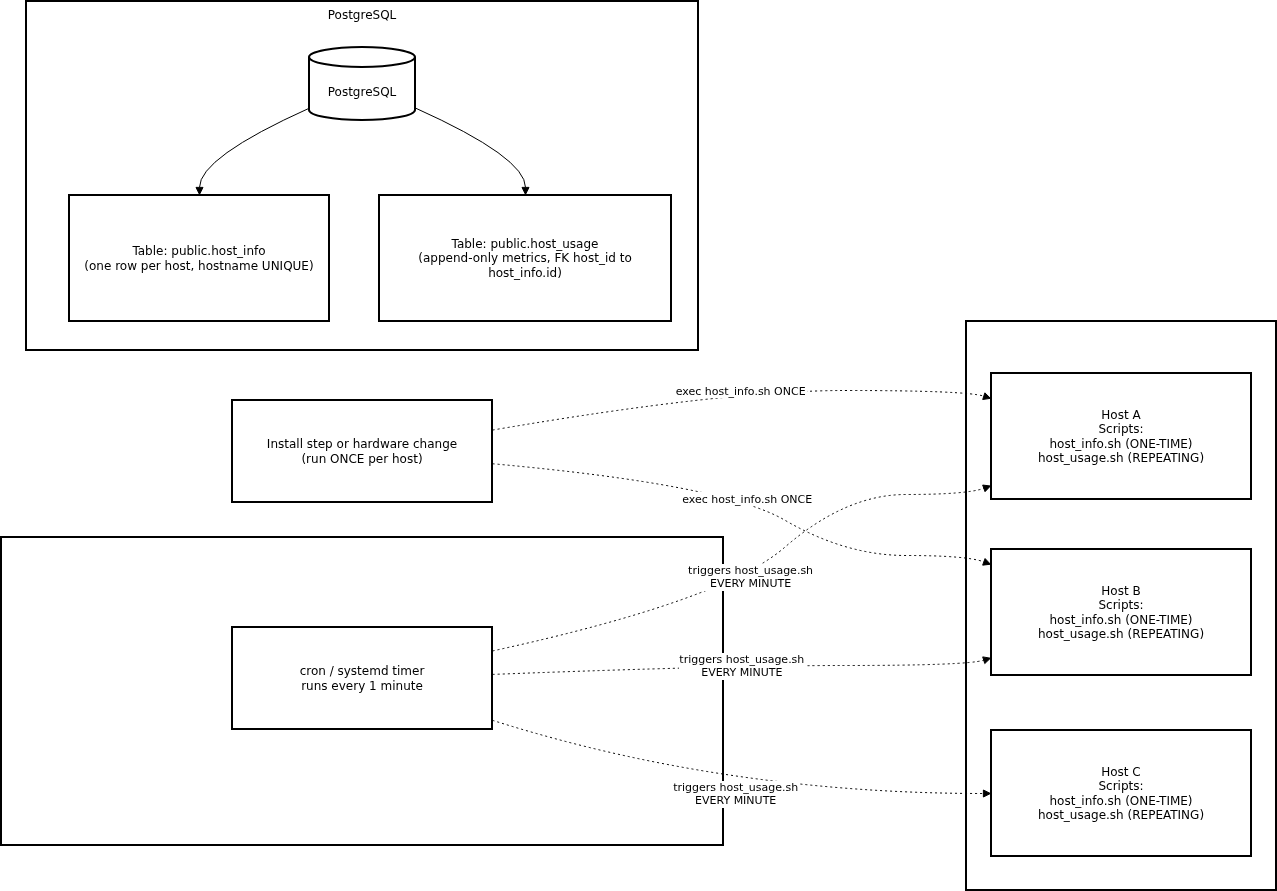

The diagram above was exported from draw.io. Its source (the exported page's mxGraphModel, read from the mxfile embedded in the PNG):
<mxGraphModel dx="1426" dy="798" grid="1" gridSize="10" guides="1" tooltips="1" connect="1" arrows="1" fold="1" page="1" pageScale="1" pageWidth="850" pageHeight="1100" math="0" shadow="0">
  <root>
    <mxCell id="0" />
    <mxCell id="1" parent="0" />
    <mxCell id="DEpURPpEMY223rSAM99X-19" value="PostgreSQL" style="whiteSpace=wrap;strokeWidth=2;verticalAlign=top;" vertex="1" parent="1">
      <mxGeometry x="95" y="930" width="672" height="349" as="geometry" />
    </mxCell>
    <mxCell id="DEpURPpEMY223rSAM99X-20" value="PostgreSQL" style="shape=cylinder3;boundedLbl=1;backgroundOutline=1;size=10;strokeWidth=2;whiteSpace=wrap;" vertex="1" parent="DEpURPpEMY223rSAM99X-19">
      <mxGeometry x="283" y="46" width="106" height="73" as="geometry" />
    </mxCell>
    <mxCell id="DEpURPpEMY223rSAM99X-21" value="Table: public.host_info&#10;(one row per host, hostname UNIQUE)" style="whiteSpace=wrap;strokeWidth=2;" vertex="1" parent="DEpURPpEMY223rSAM99X-19">
      <mxGeometry x="43" y="194" width="260" height="126" as="geometry" />
    </mxCell>
    <mxCell id="DEpURPpEMY223rSAM99X-22" value="Table: public.host_usage&#10;(append-only metrics, FK host_id to host_info.id)" style="whiteSpace=wrap;strokeWidth=2;" vertex="1" parent="DEpURPpEMY223rSAM99X-19">
      <mxGeometry x="353" y="194" width="292" height="126" as="geometry" />
    </mxCell>
    <mxCell id="DEpURPpEMY223rSAM99X-23" value="" style="curved=1;startArrow=none;endArrow=block;exitX=0;exitY=0.83;entryX=0.5;entryY=0;rounded=0;" edge="1" parent="DEpURPpEMY223rSAM99X-19" source="DEpURPpEMY223rSAM99X-20" target="DEpURPpEMY223rSAM99X-21">
      <mxGeometry relative="1" as="geometry">
        <Array as="points">
          <mxPoint x="173" y="156" />
        </Array>
      </mxGeometry>
    </mxCell>
    <mxCell id="DEpURPpEMY223rSAM99X-24" value="" style="curved=1;startArrow=none;endArrow=block;exitX=1;exitY=0.83;entryX=0.5;entryY=0;rounded=0;" edge="1" parent="DEpURPpEMY223rSAM99X-19" source="DEpURPpEMY223rSAM99X-20" target="DEpURPpEMY223rSAM99X-22">
      <mxGeometry relative="1" as="geometry">
        <Array as="points">
          <mxPoint x="499" y="156" />
        </Array>
      </mxGeometry>
    </mxCell>
    <mxCell id="DEpURPpEMY223rSAM99X-25" value="Linux Hosts (Fleet)" style="whiteSpace=wrap;strokeWidth=2;" vertex="1" parent="1">
      <mxGeometry x="1035" y="1250" width="310" height="569" as="geometry" />
    </mxCell>
    <mxCell id="DEpURPpEMY223rSAM99X-26" value="Per-Host Scheduler" style="whiteSpace=wrap;strokeWidth=2;" vertex="1" parent="1">
      <mxGeometry x="70" y="1466" width="722" height="308" as="geometry" />
    </mxCell>
    <mxCell id="DEpURPpEMY223rSAM99X-27" value="cron / systemd timer&#10;runs every 1 minute" style="whiteSpace=wrap;strokeWidth=2;" vertex="1" parent="1">
      <mxGeometry x="301" y="1556" width="260" height="102" as="geometry" />
    </mxCell>
    <mxCell id="DEpURPpEMY223rSAM99X-28" value="Host A&#10;Scripts:&#10; host_info.sh (ONE-TIME)&#10; host_usage.sh (REPEATING)" style="whiteSpace=wrap;strokeWidth=2;" vertex="1" parent="1">
      <mxGeometry x="1060" y="1302" width="260" height="126" as="geometry" />
    </mxCell>
    <mxCell id="DEpURPpEMY223rSAM99X-29" value="Host B&#10;Scripts:&#10; host_info.sh (ONE-TIME)&#10; host_usage.sh (REPEATING)" style="whiteSpace=wrap;strokeWidth=2;" vertex="1" parent="1">
      <mxGeometry x="1060" y="1478" width="260" height="126" as="geometry" />
    </mxCell>
    <mxCell id="DEpURPpEMY223rSAM99X-30" value="Host C&#10;Scripts:&#10; host_info.sh (ONE-TIME)&#10; host_usage.sh (REPEATING)" style="whiteSpace=wrap;strokeWidth=2;" vertex="1" parent="1">
      <mxGeometry x="1060" y="1659" width="260" height="126" as="geometry" />
    </mxCell>
    <mxCell id="DEpURPpEMY223rSAM99X-31" value="Install step or hardware change&#10;(run ONCE per host)" style="whiteSpace=wrap;strokeWidth=2;" vertex="1" parent="1">
      <mxGeometry x="301" y="1329" width="260" height="102" as="geometry" />
    </mxCell>
    <mxCell id="DEpURPpEMY223rSAM99X-32" value="triggers host_usage.sh&#10;EVERY MINUTE" style="curved=1;dashed=1;dashPattern=2 3;startArrow=none;endArrow=block;exitX=1;exitY=0.23;entryX=0;entryY=0.89;rounded=0;" edge="1" parent="1" source="DEpURPpEMY223rSAM99X-27" target="DEpURPpEMY223rSAM99X-28">
      <mxGeometry relative="1" as="geometry">
        <Array as="points">
          <mxPoint x="792" y="1529" />
          <mxPoint x="914" y="1423" />
          <mxPoint x="1035" y="1423" />
        </Array>
      </mxGeometry>
    </mxCell>
    <mxCell id="DEpURPpEMY223rSAM99X-33" value="triggers host_usage.sh&#10;EVERY MINUTE" style="curved=1;dashed=1;dashPattern=2 3;startArrow=none;endArrow=block;exitX=1;exitY=0.46;entryX=0;entryY=0.86;rounded=0;" edge="1" parent="1" source="DEpURPpEMY223rSAM99X-27" target="DEpURPpEMY223rSAM99X-29">
      <mxGeometry relative="1" as="geometry">
        <Array as="points">
          <mxPoint x="792" y="1594" />
          <mxPoint x="1035" y="1594" />
        </Array>
      </mxGeometry>
    </mxCell>
    <mxCell id="DEpURPpEMY223rSAM99X-34" value="triggers host_usage.sh&#10;EVERY MINUTE" style="curved=1;dashed=1;dashPattern=2 3;startArrow=none;endArrow=block;exitX=1;exitY=0.91;entryX=0;entryY=0.5;rounded=0;" edge="1" parent="1" source="DEpURPpEMY223rSAM99X-27" target="DEpURPpEMY223rSAM99X-30">
      <mxGeometry relative="1" as="geometry">
        <Array as="points">
          <mxPoint x="792" y="1722" />
        </Array>
      </mxGeometry>
    </mxCell>
    <mxCell id="DEpURPpEMY223rSAM99X-35" value="exec host_info.sh ONCE" style="curved=1;dashed=1;dashPattern=2 3;startArrow=none;endArrow=block;exitX=1;exitY=0.29;entryX=0;entryY=0.2;rounded=0;" edge="1" parent="1" source="DEpURPpEMY223rSAM99X-31" target="DEpURPpEMY223rSAM99X-28">
      <mxGeometry relative="1" as="geometry">
        <Array as="points">
          <mxPoint x="792" y="1319" />
          <mxPoint x="1035" y="1319" />
        </Array>
      </mxGeometry>
    </mxCell>
    <mxCell id="DEpURPpEMY223rSAM99X-36" value="exec host_info.sh ONCE" style="curved=1;dashed=1;dashPattern=2 3;startArrow=none;endArrow=block;exitX=1;exitY=0.62;entryX=0;entryY=0.12;rounded=0;" edge="1" parent="1" source="DEpURPpEMY223rSAM99X-31" target="DEpURPpEMY223rSAM99X-29">
      <mxGeometry relative="1" as="geometry">
        <Array as="points">
          <mxPoint x="792" y="1413" />
          <mxPoint x="914" y="1484" />
          <mxPoint x="1035" y="1484" />
        </Array>
      </mxGeometry>
    </mxCell>
  </root>
</mxGraphModel>